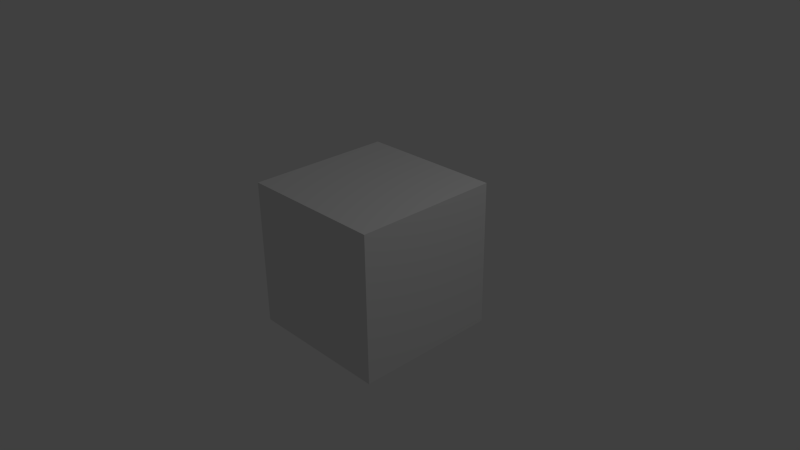 # Source: stone.blend  (saved by Blender 2.69.0; exported with 4.5.12 LTS)
import bpy
from mathutils import Matrix  # noqa: F401  (used for matrix-valued properties, if any)

bpy.ops.wm.read_factory_settings(use_empty=True)
scene = bpy.context.scene
scene.name = 'Scene'

# ---- collections
col_collection_1 = bpy.data.collections.new('Collection 1'); scene.collection.children.link(col_collection_1)

# ---- materials (node trees are filled in below, after node groups)
mat_material = bpy.data.materials.new('Material')
mat_material.alpha_threshold = 0.0
mat_material.use_transparent_shadow = False
mat_material.roughness = 0.5
mat_material.line_color = (0.0, 0.0, 0.0, 1.0)

# ---- material node trees

# ---- world
world_world = bpy.data.worlds.new('World'); scene.world = world_world
world_world.color = (0.05088, 0.05088, 0.05088)
world_world.use_sun_shadow = False
world_world.sun_shadow_jitter_overblur = 0.0
world_world.cycles.sampling_method = 'MANUAL'
world_world.cycles.sample_map_resolution = 256

# ---- cameras
cam_camera = bpy.data.cameras.new('Camera')
cam_camera.clip_end = 100.0
cam_camera.lens = 35.0
cam_camera.sensor_width = 32.0
cam_camera.sensor_height = 18.0
cam_camera.ortho_scale = 7.314
cam_camera.dof.focus_distance = 0.0
cam_camera.dof.aperture_fstop = 128.0

# ---- lights
light_lamp = bpy.data.lights.new('Lamp', 'POINT')
light_lamp.transmission_factor = 0.0
light_lamp.cutoff_distance = 30.0
light_lamp.energy = 100.0
light_lamp.shadow_buffer_clip_start = 1.001
light_lamp.shadow_soft_size = 0.1
light_lamp.shadow_maximum_resolution = 0.006
light_lamp.use_absolute_resolution = True
light_lamp.cycles.use_multiple_importance_sampling = False

# ---- meshes
me_cube = bpy.data.meshes.new('Cube')
me_cube.from_pydata([(1.0, 1.0, -1.0), (1.0, -1.0, -1.0), (-1.0, -1.0, -1.0), (-1.0, 1.0, -1.0), (1.0, 1.0, 1.0), (1.0, -1.0, 1.0), (-1.0, -1.0, 1.0), (-1.0, 1.0, 1.0)], [], [(0, 1, 2, 3), (4, 7, 6, 5), (0, 4, 5, 1), (1, 5, 6, 2), (2, 6, 7, 3), (4, 0, 3, 7)])
me_cube.materials.append(mat_material)
me_cube.use_remesh_preserve_volume = False
me_cube.use_remesh_preserve_attributes = False
me_cube.use_mirror_vertex_groups = False
me_cube.update()

# ---- objects
ob_cube = bpy.data.objects.new('Cube', me_cube)
ob_lamp = bpy.data.objects.new('Lamp', light_lamp)
ob_camera = bpy.data.objects.new('Camera', cam_camera)

# ---- transforms, parenting, visibility, modifiers, constraints
ob_cube.location = (0.0, 0.0, 0.0)
ob_cube.lock_rotations_4d = False
ob_cube.empty_display_type = 'ARROWS'
ob_cube.lineart.crease_threshold = 0.0
ob_lamp.location = (4.076, 1.005, 5.904)
ob_lamp.rotation_euler = (0.6503, 0.05522, 1.866)
ob_lamp.lock_rotations_4d = False
ob_lamp.empty_display_type = 'ARROWS'
ob_lamp.color = (0.0, 0.0, 0.0, 0.0)
ob_lamp.lineart.crease_threshold = 0.0
ob_camera.location = (7.481, -6.508, 5.344)
ob_camera.rotation_euler = (1.109, 0.01082, 0.8149)
ob_camera.lock_rotations_4d = False
ob_camera.empty_display_type = 'ARROWS'
ob_camera.color = (0.0, 0.0, 0.0, 0.0)
ob_camera.display_type = 'WIRE'
ob_camera.lineart.crease_threshold = 0.0

# ---- collection membership
col_collection_1.objects.link(ob_cube)
col_collection_1.objects.link(ob_lamp)
col_collection_1.objects.link(ob_camera)

# ---- scene / render settings (as saved in the file)
scene.camera = ob_camera
scene.frame_start = 1; scene.frame_end = 250; scene.frame_set(1)
scene.render.engine = 'BLENDER_EEVEE_NEXT'
scene.render.image_settings.compression = 90
scene.render.resolution_percentage = 50
scene.render.dither_intensity = 0.0
scene.cycles.use_denoising = False
scene.cycles.samples = 10
scene.cycles.sampling_pattern = 'TABULATED_SOBOL'
scene.cycles.light_sampling_threshold = 0.0
scene.cycles.use_adaptive_sampling = False
scene.cycles.use_light_tree = False
scene.cycles.blur_glossy = 0.0
scene.cycles.volume_bounces = 1
scene.cycles.pixel_filter_type = 'GAUSSIAN'
scene.cycles.sample_clamp_indirect = 0.0
scene.view_settings.view_transform = 'Standard'
bpy.context.view_layer.update()
